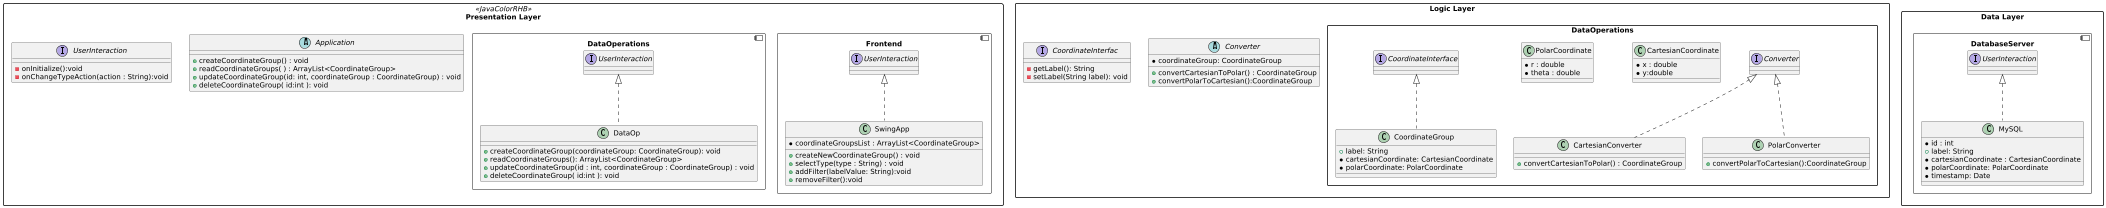

The diagram above was rendered by PlantUML. Its source (embedded in the PNG):
@startuml
scale 0.5

skinparam componentStereotypePosition top,3
skinparam packageStyle rectangle 
skinparam classBoundaryPadding 15

package "Presentation Layer" <<JavaColorRHB>> {
  abstract class Application{
    +createCoordinateGroup() : void 
    +readCoordinateGroups( ) : ArrayList<CoordinateGroup> 
    +updateCoordinateGroup(id: int, coordinateGroup : CoordinateGroup) : void 
    +deleteCoordinateGroup( id:int ): void 
  }

  interface UserInteraction{
  - onInitialize():void
  - onChangeTypeAction(action : String):void
}
component Frontend{
    class SwingApp implements UserInteraction {
      +createNewCoordinateGroup() : void 
      +selectType(type : String) : void 
      +addFilter(labelValue: String):void
      +removeFilter():void
      *coordinateGroupsList : ArrayList<CoordinateGroup>
    }
}
component DataOperations{
  class DataOp implements UserInteraction{
   +createCoordinateGroup(coordinateGroup: CoordinateGroup): void 
   +readCoordinateGroups(): ArrayList<CoordinateGroup> 
   +updateCoordinateGroup(id : int, coordinateGroup : CoordinateGroup) : void 
   +deleteCoordinateGroup( id:int ): void
  }
}


}
package "Logic Layer"{
  abstract class Converter{
    *coordinateGroup: CoordinateGroup 
    +convertCartesianToPolar() : CoordinateGroup
    +convertPolarToCartesian():CoordinateGroup
  }
  
  interface CoordinateInterfac{
  - getLabel(): String
- setLabel(String label): void 
  }

  package DataOperations{
    class CartesianConverter implements Converter  {
      +convertCartesianToPolar() : CoordinateGroup 
    }
    
   class PolarConverter implements Converter {
     +convertPolarToCartesian():CoordinateGroup 
  }

  class CartesianCoordinate {
      *x : double 
      *y:double 
    }
    
    class PolarCoordinate {
       *r : double 
       *theta : double
    }
    class CoordinateGroup implements CoordinateInterface{
     +label: String
     *cartesianCoordinate: CartesianCoordinate 
     *polarCoordinate: PolarCoordinate 


    }
  

  }
}


package "Data Layer" {
  component DatabaseServer {
    class MySQL implements UserInteraction {
      *id : int 
      +label: String
      *cartesianCoordinate : CartesianCoordinate 
     *polarCoordinate: PolarCoordinate
     *timestamp: Date 
    }
  }
}


@enduml